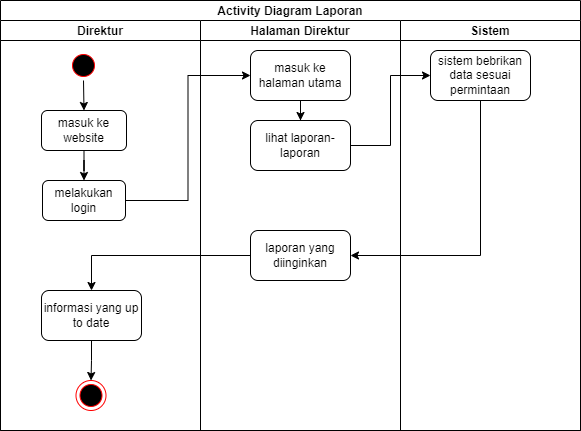

The diagram above was exported from draw.io. Its source (the exported page's mxGraphModel, read from the mxfile embedded in the PNG):
<mxGraphModel dx="823" dy="553" grid="1" gridSize="10" guides="1" tooltips="1" connect="1" arrows="1" fold="1" page="1" pageScale="1" pageWidth="827" pageHeight="1169" math="0" shadow="0">
  <root>
    <mxCell id="0" />
    <mxCell id="1" parent="0" />
    <mxCell id="MLL2t8-dpYed4sRhebsg-1" value="Activity Diagram Laporan" style="swimlane;childLayout=stackLayout;resizeParent=1;resizeParentMax=0;startSize=20;" vertex="1" parent="1">
      <mxGeometry x="50" y="50" width="580" height="430" as="geometry" />
    </mxCell>
    <mxCell id="MLL2t8-dpYed4sRhebsg-2" value="Direktur" style="swimlane;startSize=20;" vertex="1" parent="MLL2t8-dpYed4sRhebsg-1">
      <mxGeometry y="20" width="200" height="410" as="geometry" />
    </mxCell>
    <mxCell id="MLL2t8-dpYed4sRhebsg-3" style="edgeStyle=none;rounded=0;orthogonalLoop=1;jettySize=auto;html=1;entryX=0.5;entryY=0;entryDx=0;entryDy=0;endArrow=classic;endFill=1;" edge="1" parent="MLL2t8-dpYed4sRhebsg-2" source="MLL2t8-dpYed4sRhebsg-4" target="MLL2t8-dpYed4sRhebsg-5">
      <mxGeometry relative="1" as="geometry" />
    </mxCell>
    <mxCell id="MLL2t8-dpYed4sRhebsg-4" value="" style="ellipse;html=1;shape=startState;fillColor=#000000;strokeColor=#ff0000;" vertex="1" parent="MLL2t8-dpYed4sRhebsg-2">
      <mxGeometry x="68" y="30" width="30" height="30" as="geometry" />
    </mxCell>
    <mxCell id="MLL2t8-dpYed4sRhebsg-5" value="masuk ke website" style="rounded=1;whiteSpace=wrap;html=1;" vertex="1" parent="MLL2t8-dpYed4sRhebsg-2">
      <mxGeometry x="41" y="90" width="85" height="40" as="geometry" />
    </mxCell>
    <mxCell id="MLL2t8-dpYed4sRhebsg-6" value="" style="ellipse;html=1;shape=endState;fillColor=#000000;strokeColor=#ff0000;fontSize=12;" vertex="1" parent="MLL2t8-dpYed4sRhebsg-2">
      <mxGeometry x="75.5" y="360" width="30" height="30" as="geometry" />
    </mxCell>
    <mxCell id="MLL2t8-dpYed4sRhebsg-7" value="melakukan login" style="rounded=1;whiteSpace=wrap;html=1;" vertex="1" parent="MLL2t8-dpYed4sRhebsg-2">
      <mxGeometry x="42" y="160" width="83" height="40" as="geometry" />
    </mxCell>
    <mxCell id="MLL2t8-dpYed4sRhebsg-8" value="" style="edgeStyle=orthogonalEdgeStyle;rounded=0;orthogonalLoop=1;jettySize=auto;html=1;fontSize=12;endArrow=classic;endFill=1;" edge="1" parent="MLL2t8-dpYed4sRhebsg-2" source="MLL2t8-dpYed4sRhebsg-5" target="MLL2t8-dpYed4sRhebsg-7">
      <mxGeometry relative="1" as="geometry" />
    </mxCell>
    <mxCell id="MLL2t8-dpYed4sRhebsg-9" style="edgeStyle=orthogonalEdgeStyle;rounded=0;orthogonalLoop=1;jettySize=auto;html=1;entryX=0.5;entryY=0;entryDx=0;entryDy=0;fontSize=12;endArrow=classic;endFill=1;" edge="1" parent="MLL2t8-dpYed4sRhebsg-2" source="MLL2t8-dpYed4sRhebsg-10" target="MLL2t8-dpYed4sRhebsg-6">
      <mxGeometry relative="1" as="geometry" />
    </mxCell>
    <mxCell id="MLL2t8-dpYed4sRhebsg-10" value="informasi yang up to date" style="rounded=1;whiteSpace=wrap;html=1;" vertex="1" parent="MLL2t8-dpYed4sRhebsg-2">
      <mxGeometry x="41" y="270" width="100" height="50" as="geometry" />
    </mxCell>
    <mxCell id="MLL2t8-dpYed4sRhebsg-11" value="Halaman Direktur" style="swimlane;startSize=20;" vertex="1" parent="MLL2t8-dpYed4sRhebsg-1">
      <mxGeometry x="200" y="20" width="200" height="410" as="geometry" />
    </mxCell>
    <mxCell id="MLL2t8-dpYed4sRhebsg-12" value="" style="edgeStyle=orthogonalEdgeStyle;rounded=0;orthogonalLoop=1;jettySize=auto;html=1;fontSize=12;endArrow=classic;endFill=1;" edge="1" parent="MLL2t8-dpYed4sRhebsg-11">
      <mxGeometry relative="1" as="geometry">
        <mxPoint x="100" y="70" as="sourcePoint" />
      </mxGeometry>
    </mxCell>
    <mxCell id="MLL2t8-dpYed4sRhebsg-13" value="" style="edgeStyle=orthogonalEdgeStyle;rounded=0;orthogonalLoop=1;jettySize=auto;html=1;fontSize=12;endArrow=classic;endFill=1;entryX=0.5;entryY=0;entryDx=0;entryDy=0;" edge="1" parent="MLL2t8-dpYed4sRhebsg-11">
      <mxGeometry relative="1" as="geometry">
        <mxPoint x="100" y="130" as="sourcePoint" />
      </mxGeometry>
    </mxCell>
    <mxCell id="MLL2t8-dpYed4sRhebsg-14" value="masuk ke halaman utama" style="rounded=1;whiteSpace=wrap;html=1;" vertex="1" parent="MLL2t8-dpYed4sRhebsg-11">
      <mxGeometry x="50" y="30" width="100" height="50" as="geometry" />
    </mxCell>
    <mxCell id="MLL2t8-dpYed4sRhebsg-15" value="lihat laporan-laporan" style="rounded=1;whiteSpace=wrap;html=1;" vertex="1" parent="MLL2t8-dpYed4sRhebsg-11">
      <mxGeometry x="50" y="100" width="100" height="50" as="geometry" />
    </mxCell>
    <mxCell id="MLL2t8-dpYed4sRhebsg-16" value="" style="edgeStyle=orthogonalEdgeStyle;rounded=0;orthogonalLoop=1;jettySize=auto;html=1;fontSize=12;endArrow=classic;endFill=1;" edge="1" parent="MLL2t8-dpYed4sRhebsg-11" source="MLL2t8-dpYed4sRhebsg-14" target="MLL2t8-dpYed4sRhebsg-15">
      <mxGeometry relative="1" as="geometry" />
    </mxCell>
    <mxCell id="MLL2t8-dpYed4sRhebsg-17" value="laporan yang diinginkan" style="rounded=1;whiteSpace=wrap;html=1;" vertex="1" parent="MLL2t8-dpYed4sRhebsg-11">
      <mxGeometry x="50" y="210" width="100" height="50" as="geometry" />
    </mxCell>
    <mxCell id="MLL2t8-dpYed4sRhebsg-18" value="Sistem" style="swimlane;startSize=20;" vertex="1" parent="MLL2t8-dpYed4sRhebsg-1">
      <mxGeometry x="400" y="20" width="180" height="410" as="geometry" />
    </mxCell>
    <mxCell id="MLL2t8-dpYed4sRhebsg-19" value="benar" style="edgeStyle=orthogonalEdgeStyle;rounded=0;orthogonalLoop=1;jettySize=auto;html=1;fontSize=12;endArrow=classic;endFill=1;exitX=1;exitY=0.5;exitDx=0;exitDy=0;entryX=1;entryY=0.5;entryDx=0;entryDy=0;" edge="1" parent="MLL2t8-dpYed4sRhebsg-18">
      <mxGeometry relative="1" as="geometry">
        <mxPoint x="130" y="60" as="sourcePoint" />
      </mxGeometry>
    </mxCell>
    <mxCell id="MLL2t8-dpYed4sRhebsg-20" value="sistem bebrikan data sesuai permintaan" style="rounded=1;whiteSpace=wrap;html=1;" vertex="1" parent="MLL2t8-dpYed4sRhebsg-18">
      <mxGeometry x="30" y="30" width="100" height="50" as="geometry" />
    </mxCell>
    <mxCell id="MLL2t8-dpYed4sRhebsg-21" value="" style="edgeStyle=orthogonalEdgeStyle;rounded=0;orthogonalLoop=1;jettySize=auto;html=1;fontSize=12;endArrow=classic;endFill=1;" edge="1" parent="MLL2t8-dpYed4sRhebsg-1">
      <mxGeometry relative="1" as="geometry">
        <Array as="points">
          <mxPoint x="655" y="420" />
        </Array>
        <mxPoint x="364" y="420" as="targetPoint" />
      </mxGeometry>
    </mxCell>
    <mxCell id="MLL2t8-dpYed4sRhebsg-22" style="edgeStyle=orthogonalEdgeStyle;rounded=0;orthogonalLoop=1;jettySize=auto;html=1;entryX=1;entryY=0.5;entryDx=0;entryDy=0;fontSize=12;endArrow=classic;endFill=1;" edge="1" parent="MLL2t8-dpYed4sRhebsg-1">
      <mxGeometry relative="1" as="geometry">
        <mxPoint x="244" y="410" as="sourcePoint" />
      </mxGeometry>
    </mxCell>
    <mxCell id="MLL2t8-dpYed4sRhebsg-23" value="" style="edgeStyle=orthogonalEdgeStyle;rounded=0;orthogonalLoop=1;jettySize=auto;html=1;fontSize=12;endArrow=classic;endFill=1;entryX=0;entryY=0.5;entryDx=0;entryDy=0;" edge="1" parent="MLL2t8-dpYed4sRhebsg-1" source="MLL2t8-dpYed4sRhebsg-7" target="MLL2t8-dpYed4sRhebsg-14">
      <mxGeometry relative="1" as="geometry" />
    </mxCell>
    <mxCell id="MLL2t8-dpYed4sRhebsg-24" value="" style="edgeStyle=orthogonalEdgeStyle;rounded=0;orthogonalLoop=1;jettySize=auto;html=1;fontSize=12;endArrow=classic;endFill=1;entryX=0;entryY=0.5;entryDx=0;entryDy=0;" edge="1" parent="MLL2t8-dpYed4sRhebsg-1" source="MLL2t8-dpYed4sRhebsg-15" target="MLL2t8-dpYed4sRhebsg-20">
      <mxGeometry relative="1" as="geometry" />
    </mxCell>
    <mxCell id="MLL2t8-dpYed4sRhebsg-25" value="" style="edgeStyle=orthogonalEdgeStyle;rounded=0;orthogonalLoop=1;jettySize=auto;html=1;fontSize=12;endArrow=classic;endFill=1;entryX=1;entryY=0.5;entryDx=0;entryDy=0;exitX=0.5;exitY=1;exitDx=0;exitDy=0;" edge="1" parent="MLL2t8-dpYed4sRhebsg-1" source="MLL2t8-dpYed4sRhebsg-20" target="MLL2t8-dpYed4sRhebsg-17">
      <mxGeometry relative="1" as="geometry" />
    </mxCell>
    <mxCell id="MLL2t8-dpYed4sRhebsg-26" value="" style="edgeStyle=orthogonalEdgeStyle;rounded=0;orthogonalLoop=1;jettySize=auto;html=1;fontSize=12;endArrow=classic;endFill=1;" edge="1" parent="MLL2t8-dpYed4sRhebsg-1" source="MLL2t8-dpYed4sRhebsg-17" target="MLL2t8-dpYed4sRhebsg-10">
      <mxGeometry relative="1" as="geometry" />
    </mxCell>
  </root>
</mxGraphModel>